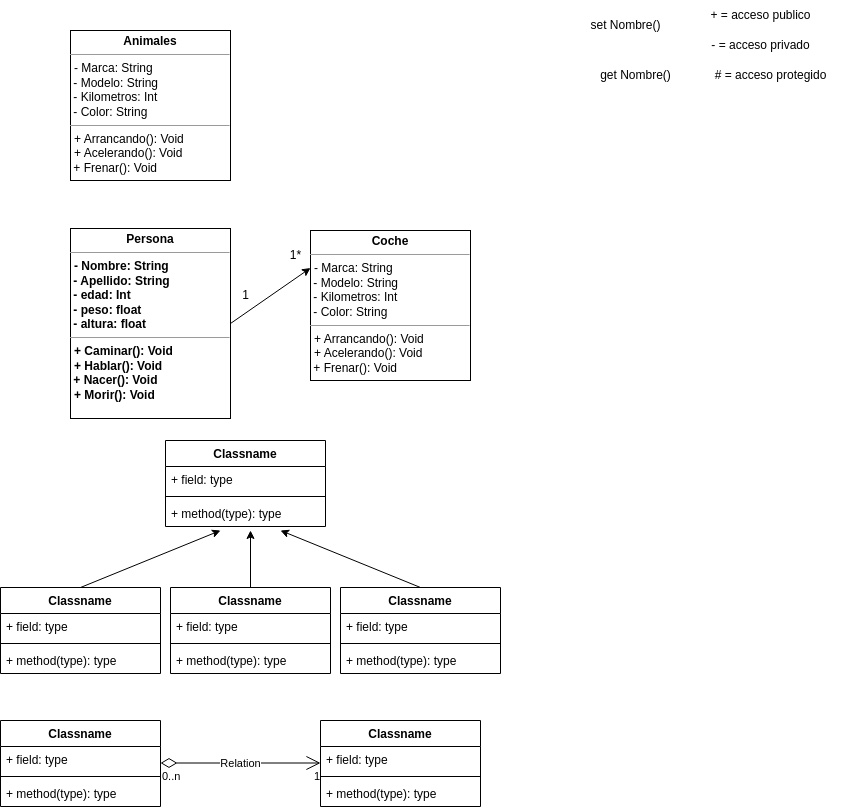

The diagram above was exported from draw.io. Its source (the exported page's mxGraphModel, read from the mxfile embedded in the PNG):
<mxGraphModel dx="314" dy="762" grid="1" gridSize="10" guides="1" tooltips="1" connect="1" arrows="1" fold="1" page="1" pageScale="1" pageWidth="850" pageHeight="1100" background="#ffffff" math="0" shadow="0">
  <root>
    <mxCell id="0" />
    <mxCell id="1" parent="0" />
    <mxCell id="2" value="&lt;p style=&quot;margin:0px;margin-top:4px;text-align:center;&quot;&gt;&lt;span&gt;Persona&lt;/span&gt;&lt;/p&gt;&lt;hr size=&quot;1&quot;&gt;&lt;p style=&quot;margin:0px;margin-left:4px;&quot;&gt;- Nombre: String&lt;/p&gt;&amp;nbsp;- Apellido: String&lt;br&gt;&amp;nbsp;- edad: Int&lt;br&gt;&amp;nbsp;- peso: float&lt;br&gt;&amp;nbsp;- altura: float&lt;br&gt;&lt;hr size=&quot;1&quot;&gt;&lt;p style=&quot;margin:0px;margin-left:4px;&quot;&gt;+ Caminar(): Void&lt;/p&gt;&lt;p style=&quot;margin:0px;margin-left:4px;&quot;&gt;+ Hablar():&lt;span style=&quot;background-color: initial;&quot;&gt;&amp;nbsp;Void&lt;/span&gt;&lt;/p&gt;&amp;nbsp;+ Nacer(): Void&lt;p style=&quot;margin:0px;margin-left:4px;&quot;&gt;+ Morir(): Void&lt;br&gt;&lt;/p&gt;" style="verticalAlign=top;align=left;overflow=fill;html=1;whiteSpace=wrap;fontStyle=1" parent="1" vertex="1">
      <mxGeometry x="80" y="238" width="160" height="190" as="geometry" />
    </mxCell>
    <mxCell id="3" value="+ = acceso publico" style="text;html=1;align=center;verticalAlign=middle;resizable=0;points=[];autosize=1;strokeColor=none;fillColor=none;" parent="1" vertex="1">
      <mxGeometry x="710" y="10" width="120" height="30" as="geometry" />
    </mxCell>
    <mxCell id="4" value="- = acceso privado" style="text;html=1;align=center;verticalAlign=middle;resizable=0;points=[];autosize=1;strokeColor=none;fillColor=none;" parent="1" vertex="1">
      <mxGeometry x="710" y="40" width="120" height="30" as="geometry" />
    </mxCell>
    <mxCell id="5" value="# = acceso protegido" style="text;html=1;align=center;verticalAlign=middle;resizable=0;points=[];autosize=1;strokeColor=none;fillColor=none;" parent="1" vertex="1">
      <mxGeometry x="710" y="70" width="140" height="30" as="geometry" />
    </mxCell>
    <mxCell id="6" value="&lt;p style=&quot;margin:0px;margin-top:4px;text-align:center;&quot;&gt;&lt;b&gt;Coche&lt;/b&gt;&lt;/p&gt;&lt;hr size=&quot;1&quot;&gt;&lt;p style=&quot;margin:0px;margin-left:4px;&quot;&gt;- Marca: String&lt;/p&gt;&amp;nbsp;- Modelo: String&lt;br&gt;&amp;nbsp;- Kilometros: Int&lt;br&gt;&amp;nbsp;- Color: String&lt;br&gt;&lt;hr size=&quot;1&quot;&gt;&lt;p style=&quot;margin:0px;margin-left:4px;&quot;&gt;+ Arrancando(): Void&lt;/p&gt;&lt;p style=&quot;margin:0px;margin-left:4px;&quot;&gt;+ Acelerando():&lt;span style=&quot;background-color: initial;&quot;&gt;&amp;nbsp;Void&lt;/span&gt;&lt;/p&gt;&amp;nbsp;+ Frenar(): Void" style="verticalAlign=top;align=left;overflow=fill;html=1;whiteSpace=wrap;" parent="1" vertex="1">
      <mxGeometry x="320" y="240" width="160" height="150" as="geometry" />
    </mxCell>
    <mxCell id="7" value="set Nombre()" style="text;html=1;align=center;verticalAlign=middle;resizable=0;points=[];autosize=1;strokeColor=none;fillColor=none;" parent="1" vertex="1">
      <mxGeometry x="590" y="20" width="90" height="30" as="geometry" />
    </mxCell>
    <mxCell id="8" value="get Nombre()" style="text;html=1;align=center;verticalAlign=middle;resizable=0;points=[];autosize=1;strokeColor=none;fillColor=none;" parent="1" vertex="1">
      <mxGeometry x="600" y="70" width="90" height="30" as="geometry" />
    </mxCell>
    <mxCell id="9" value="" style="endArrow=classic;html=1;rounded=0;exitX=1;exitY=0.5;exitDx=0;exitDy=0;entryX=0;entryY=0.25;entryDx=0;entryDy=0;" parent="1" source="2" target="6" edge="1">
      <mxGeometry width="50" height="50" relative="1" as="geometry">
        <mxPoint x="370" y="630" as="sourcePoint" />
        <mxPoint x="420" y="580" as="targetPoint" />
      </mxGeometry>
    </mxCell>
    <mxCell id="10" value="1*" style="text;html=1;align=center;verticalAlign=middle;resizable=0;points=[];autosize=1;strokeColor=none;fillColor=none;" parent="1" vertex="1">
      <mxGeometry x="290" y="250" width="30" height="30" as="geometry" />
    </mxCell>
    <mxCell id="11" value="1" style="text;html=1;align=center;verticalAlign=middle;resizable=0;points=[];autosize=1;strokeColor=none;fillColor=none;" parent="1" vertex="1">
      <mxGeometry x="240" y="290" width="30" height="30" as="geometry" />
    </mxCell>
    <mxCell id="12" value="&lt;p style=&quot;margin:0px;margin-top:4px;text-align:center;&quot;&gt;&lt;b&gt;Animales&lt;/b&gt;&lt;/p&gt;&lt;hr size=&quot;1&quot;&gt;&lt;p style=&quot;margin:0px;margin-left:4px;&quot;&gt;- Marca: String&lt;/p&gt;&amp;nbsp;- Modelo: String&lt;br&gt;&amp;nbsp;- Kilometros: Int&lt;br&gt;&amp;nbsp;- Color: String&lt;br&gt;&lt;hr size=&quot;1&quot;&gt;&lt;p style=&quot;margin:0px;margin-left:4px;&quot;&gt;+ Arrancando(): Void&lt;/p&gt;&lt;p style=&quot;margin:0px;margin-left:4px;&quot;&gt;+ Acelerando():&lt;span style=&quot;background-color: initial;&quot;&gt;&amp;nbsp;Void&lt;/span&gt;&lt;/p&gt;&amp;nbsp;+ Frenar(): Void" style="verticalAlign=top;align=left;overflow=fill;html=1;whiteSpace=wrap;" parent="1" vertex="1">
      <mxGeometry x="80" y="40" width="160" height="150" as="geometry" />
    </mxCell>
    <mxCell id="17" value="" style="endArrow=classic;html=1;exitX=0.5;exitY=0;exitDx=0;exitDy=0;entryX=0.25;entryY=1;entryDx=0;entryDy=0;" parent="1" source="21" edge="1">
      <mxGeometry width="50" height="50" relative="1" as="geometry">
        <mxPoint x="75" y="610" as="sourcePoint" />
        <mxPoint x="230" y="540" as="targetPoint" />
      </mxGeometry>
    </mxCell>
    <mxCell id="19" value="" style="endArrow=classic;html=1;exitX=0.5;exitY=0;exitDx=0;exitDy=0;entryX=0.5;entryY=1;entryDx=0;entryDy=0;" parent="1" source="25" edge="1">
      <mxGeometry width="50" height="50" relative="1" as="geometry">
        <mxPoint x="225" y="610" as="sourcePoint" />
        <mxPoint x="260" y="540" as="targetPoint" />
      </mxGeometry>
    </mxCell>
    <mxCell id="20" value="" style="endArrow=classic;html=1;exitX=0.5;exitY=0;exitDx=0;exitDy=0;entryX=0.75;entryY=1;entryDx=0;entryDy=0;" parent="1" source="29" edge="1">
      <mxGeometry width="50" height="50" relative="1" as="geometry">
        <mxPoint x="365" y="610" as="sourcePoint" />
        <mxPoint x="290" y="540" as="targetPoint" />
      </mxGeometry>
    </mxCell>
    <mxCell id="21" value="Classname" style="swimlane;fontStyle=1;align=center;verticalAlign=top;childLayout=stackLayout;horizontal=1;startSize=26;horizontalStack=0;resizeParent=1;resizeParentMax=0;resizeLast=0;collapsible=1;marginBottom=0;" vertex="1" parent="1">
      <mxGeometry x="10" y="597" width="160" height="86" as="geometry" />
    </mxCell>
    <mxCell id="22" value="+ field: type" style="text;strokeColor=none;fillColor=none;align=left;verticalAlign=top;spacingLeft=4;spacingRight=4;overflow=hidden;rotatable=0;points=[[0,0.5],[1,0.5]];portConstraint=eastwest;" vertex="1" parent="21">
      <mxGeometry y="26" width="160" height="26" as="geometry" />
    </mxCell>
    <mxCell id="23" value="" style="line;strokeWidth=1;fillColor=none;align=left;verticalAlign=middle;spacingTop=-1;spacingLeft=3;spacingRight=3;rotatable=0;labelPosition=right;points=[];portConstraint=eastwest;strokeColor=inherit;" vertex="1" parent="21">
      <mxGeometry y="52" width="160" height="8" as="geometry" />
    </mxCell>
    <mxCell id="24" value="+ method(type): type" style="text;strokeColor=none;fillColor=none;align=left;verticalAlign=top;spacingLeft=4;spacingRight=4;overflow=hidden;rotatable=0;points=[[0,0.5],[1,0.5]];portConstraint=eastwest;" vertex="1" parent="21">
      <mxGeometry y="60" width="160" height="26" as="geometry" />
    </mxCell>
    <mxCell id="25" value="Classname" style="swimlane;fontStyle=1;align=center;verticalAlign=top;childLayout=stackLayout;horizontal=1;startSize=26;horizontalStack=0;resizeParent=1;resizeParentMax=0;resizeLast=0;collapsible=1;marginBottom=0;" vertex="1" parent="1">
      <mxGeometry x="180" y="597" width="160" height="86" as="geometry" />
    </mxCell>
    <mxCell id="26" value="+ field: type" style="text;strokeColor=none;fillColor=none;align=left;verticalAlign=top;spacingLeft=4;spacingRight=4;overflow=hidden;rotatable=0;points=[[0,0.5],[1,0.5]];portConstraint=eastwest;" vertex="1" parent="25">
      <mxGeometry y="26" width="160" height="26" as="geometry" />
    </mxCell>
    <mxCell id="27" value="" style="line;strokeWidth=1;fillColor=none;align=left;verticalAlign=middle;spacingTop=-1;spacingLeft=3;spacingRight=3;rotatable=0;labelPosition=right;points=[];portConstraint=eastwest;strokeColor=inherit;" vertex="1" parent="25">
      <mxGeometry y="52" width="160" height="8" as="geometry" />
    </mxCell>
    <mxCell id="28" value="+ method(type): type" style="text;strokeColor=none;fillColor=none;align=left;verticalAlign=top;spacingLeft=4;spacingRight=4;overflow=hidden;rotatable=0;points=[[0,0.5],[1,0.5]];portConstraint=eastwest;" vertex="1" parent="25">
      <mxGeometry y="60" width="160" height="26" as="geometry" />
    </mxCell>
    <mxCell id="29" value="Classname" style="swimlane;fontStyle=1;align=center;verticalAlign=top;childLayout=stackLayout;horizontal=1;startSize=26;horizontalStack=0;resizeParent=1;resizeParentMax=0;resizeLast=0;collapsible=1;marginBottom=0;" vertex="1" parent="1">
      <mxGeometry x="350" y="597" width="160" height="86" as="geometry" />
    </mxCell>
    <mxCell id="30" value="+ field: type" style="text;strokeColor=none;fillColor=none;align=left;verticalAlign=top;spacingLeft=4;spacingRight=4;overflow=hidden;rotatable=0;points=[[0,0.5],[1,0.5]];portConstraint=eastwest;" vertex="1" parent="29">
      <mxGeometry y="26" width="160" height="26" as="geometry" />
    </mxCell>
    <mxCell id="31" value="" style="line;strokeWidth=1;fillColor=none;align=left;verticalAlign=middle;spacingTop=-1;spacingLeft=3;spacingRight=3;rotatable=0;labelPosition=right;points=[];portConstraint=eastwest;strokeColor=inherit;" vertex="1" parent="29">
      <mxGeometry y="52" width="160" height="8" as="geometry" />
    </mxCell>
    <mxCell id="32" value="+ method(type): type" style="text;strokeColor=none;fillColor=none;align=left;verticalAlign=top;spacingLeft=4;spacingRight=4;overflow=hidden;rotatable=0;points=[[0,0.5],[1,0.5]];portConstraint=eastwest;" vertex="1" parent="29">
      <mxGeometry y="60" width="160" height="26" as="geometry" />
    </mxCell>
    <mxCell id="33" value="Classname" style="swimlane;fontStyle=1;align=center;verticalAlign=top;childLayout=stackLayout;horizontal=1;startSize=26;horizontalStack=0;resizeParent=1;resizeParentMax=0;resizeLast=0;collapsible=1;marginBottom=0;" vertex="1" parent="1">
      <mxGeometry x="175" y="450" width="160" height="86" as="geometry" />
    </mxCell>
    <mxCell id="34" value="+ field: type" style="text;strokeColor=none;fillColor=none;align=left;verticalAlign=top;spacingLeft=4;spacingRight=4;overflow=hidden;rotatable=0;points=[[0,0.5],[1,0.5]];portConstraint=eastwest;" vertex="1" parent="33">
      <mxGeometry y="26" width="160" height="26" as="geometry" />
    </mxCell>
    <mxCell id="35" value="" style="line;strokeWidth=1;fillColor=none;align=left;verticalAlign=middle;spacingTop=-1;spacingLeft=3;spacingRight=3;rotatable=0;labelPosition=right;points=[];portConstraint=eastwest;strokeColor=inherit;" vertex="1" parent="33">
      <mxGeometry y="52" width="160" height="8" as="geometry" />
    </mxCell>
    <mxCell id="36" value="+ method(type): type" style="text;strokeColor=none;fillColor=none;align=left;verticalAlign=top;spacingLeft=4;spacingRight=4;overflow=hidden;rotatable=0;points=[[0,0.5],[1,0.5]];portConstraint=eastwest;" vertex="1" parent="33">
      <mxGeometry y="60" width="160" height="26" as="geometry" />
    </mxCell>
    <mxCell id="37" value="Classname" style="swimlane;fontStyle=1;align=center;verticalAlign=top;childLayout=stackLayout;horizontal=1;startSize=26;horizontalStack=0;resizeParent=1;resizeParentMax=0;resizeLast=0;collapsible=1;marginBottom=0;" vertex="1" parent="1">
      <mxGeometry x="10" y="730" width="160" height="86" as="geometry" />
    </mxCell>
    <mxCell id="38" value="+ field: type" style="text;strokeColor=none;fillColor=none;align=left;verticalAlign=top;spacingLeft=4;spacingRight=4;overflow=hidden;rotatable=0;points=[[0,0.5],[1,0.5]];portConstraint=eastwest;" vertex="1" parent="37">
      <mxGeometry y="26" width="160" height="26" as="geometry" />
    </mxCell>
    <mxCell id="39" value="" style="line;strokeWidth=1;fillColor=none;align=left;verticalAlign=middle;spacingTop=-1;spacingLeft=3;spacingRight=3;rotatable=0;labelPosition=right;points=[];portConstraint=eastwest;strokeColor=inherit;" vertex="1" parent="37">
      <mxGeometry y="52" width="160" height="8" as="geometry" />
    </mxCell>
    <mxCell id="40" value="+ method(type): type" style="text;strokeColor=none;fillColor=none;align=left;verticalAlign=top;spacingLeft=4;spacingRight=4;overflow=hidden;rotatable=0;points=[[0,0.5],[1,0.5]];portConstraint=eastwest;" vertex="1" parent="37">
      <mxGeometry y="60" width="160" height="26" as="geometry" />
    </mxCell>
    <mxCell id="41" value="Relation" style="endArrow=open;html=1;endSize=12;startArrow=diamondThin;startSize=14;startFill=0;edgeStyle=orthogonalEdgeStyle;" edge="1" parent="1">
      <mxGeometry relative="1" as="geometry">
        <mxPoint x="170" y="772.5" as="sourcePoint" />
        <mxPoint x="330" y="772.5" as="targetPoint" />
      </mxGeometry>
    </mxCell>
    <mxCell id="42" value="0..n" style="edgeLabel;resizable=0;html=1;align=left;verticalAlign=top;" connectable="0" vertex="1" parent="41">
      <mxGeometry x="-1" relative="1" as="geometry" />
    </mxCell>
    <mxCell id="43" value="1" style="edgeLabel;resizable=0;html=1;align=right;verticalAlign=top;" connectable="0" vertex="1" parent="41">
      <mxGeometry x="1" relative="1" as="geometry" />
    </mxCell>
    <mxCell id="44" value="Classname" style="swimlane;fontStyle=1;align=center;verticalAlign=top;childLayout=stackLayout;horizontal=1;startSize=26;horizontalStack=0;resizeParent=1;resizeParentMax=0;resizeLast=0;collapsible=1;marginBottom=0;" vertex="1" parent="1">
      <mxGeometry x="330" y="730" width="160" height="86" as="geometry" />
    </mxCell>
    <mxCell id="45" value="+ field: type" style="text;strokeColor=none;fillColor=none;align=left;verticalAlign=top;spacingLeft=4;spacingRight=4;overflow=hidden;rotatable=0;points=[[0,0.5],[1,0.5]];portConstraint=eastwest;" vertex="1" parent="44">
      <mxGeometry y="26" width="160" height="26" as="geometry" />
    </mxCell>
    <mxCell id="46" value="" style="line;strokeWidth=1;fillColor=none;align=left;verticalAlign=middle;spacingTop=-1;spacingLeft=3;spacingRight=3;rotatable=0;labelPosition=right;points=[];portConstraint=eastwest;strokeColor=inherit;" vertex="1" parent="44">
      <mxGeometry y="52" width="160" height="8" as="geometry" />
    </mxCell>
    <mxCell id="47" value="+ method(type): type" style="text;strokeColor=none;fillColor=none;align=left;verticalAlign=top;spacingLeft=4;spacingRight=4;overflow=hidden;rotatable=0;points=[[0,0.5],[1,0.5]];portConstraint=eastwest;" vertex="1" parent="44">
      <mxGeometry y="60" width="160" height="26" as="geometry" />
    </mxCell>
  </root>
</mxGraphModel>